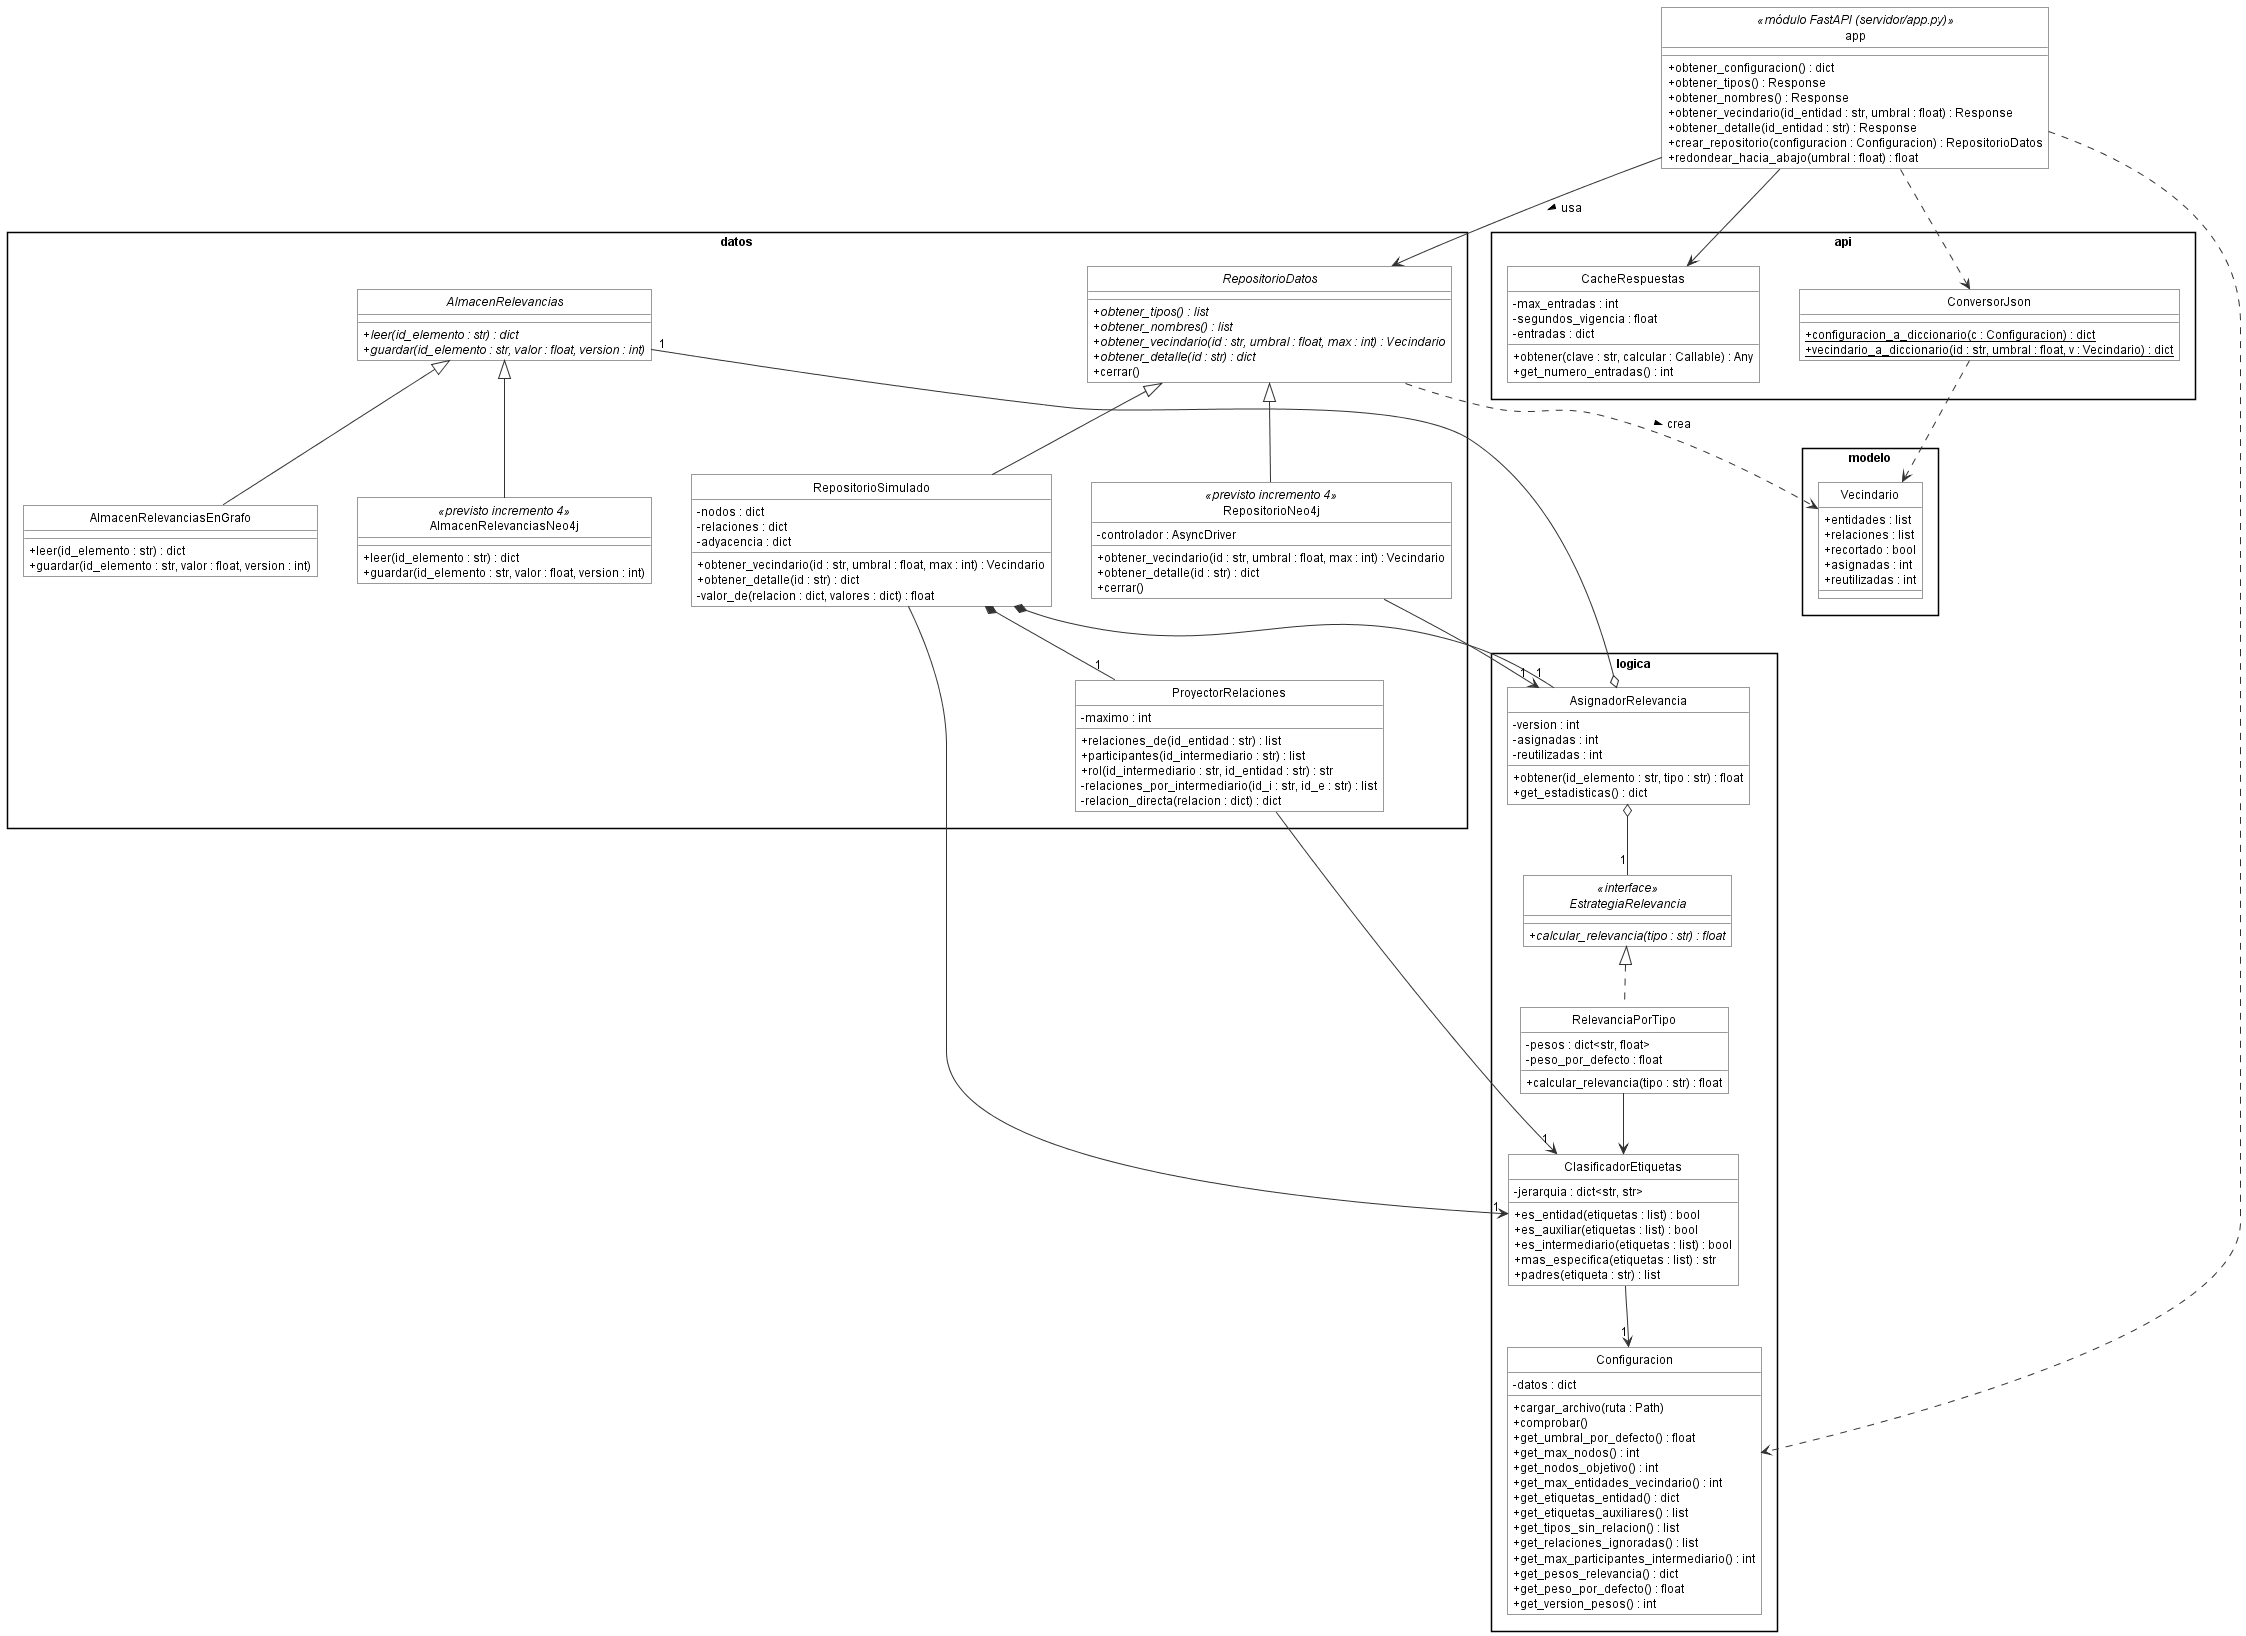

The diagram above was rendered by PlantUML. Its source (embedded in the PNG):
@startuml clases_servidor
' Diagrama de clases de diseño del servidor (Python), con atributos y métodos.
' Privado (__x) → -, público → +. Los miembros de clase se subrayan.
' RepositorioNeo4j es la clase prevista para el incremento 4.
!include estilo.iuml
skinparam nodesep 40
skinparam ranksep 60

class app <<módulo FastAPI (servidor/app.py)>> {
  + obtener_configuracion() : dict
  + obtener_tipos() : Response
  + obtener_nombres() : Response
  + obtener_vecindario(id_entidad : str, umbral : float) : Response
  + obtener_detalle(id_entidad : str) : Response
  + crear_repositorio(configuracion : Configuracion) : RepositorioDatos
  + redondear_hacia_abajo(umbral : float) : float
}

package "api" {
  class CacheRespuestas {
    - max_entradas : int
    - segundos_vigencia : float
    - entradas : dict
    + obtener(clave : str, calcular : Callable) : Any
    + get_numero_entradas() : int
  }
  class ConversorJson {
    + {static} configuracion_a_diccionario(c : Configuracion) : dict
    + {static} vecindario_a_diccionario(id : str, umbral : float, v : Vecindario) : dict
  }
}

package "logica" {
  class Configuracion {
    - datos : dict
    + cargar_archivo(ruta : Path)
    + comprobar()
    + get_umbral_por_defecto() : float
    + get_max_nodos() : int
    + get_nodos_objetivo() : int
    + get_max_entidades_vecindario() : int
    + get_etiquetas_entidad() : dict
    + get_etiquetas_auxiliares() : list
    + get_tipos_sin_relacion() : list
    + get_relaciones_ignoradas() : list
    + get_max_participantes_intermediario() : int
    + get_pesos_relevancia() : dict
    + get_peso_por_defecto() : float
    + get_version_pesos() : int
  }
  class ClasificadorEtiquetas {
    - jerarquia : dict<str, str>
    + es_entidad(etiquetas : list) : bool
    + es_auxiliar(etiquetas : list) : bool
    + es_intermediario(etiquetas : list) : bool
    + mas_especifica(etiquetas : list) : str
    + padres(etiqueta : str) : list
  }
  interface EstrategiaRelevancia <<interface>> {
    + {abstract} calcular_relevancia(tipo : str) : float
  }
  class RelevanciaPorTipo {
    - pesos : dict<str, float>
    - peso_por_defecto : float
    + calcular_relevancia(tipo : str) : float
  }
  class AsignadorRelevancia {
    - version : int
    - asignadas : int
    - reutilizadas : int
    + obtener(id_elemento : str, tipo : str) : float
    + get_estadisticas() : dict
  }
}

package "datos" {
  abstract class RepositorioDatos {
    + {abstract} obtener_tipos() : list
    + {abstract} obtener_nombres() : list
    + {abstract} obtener_vecindario(id : str, umbral : float, max : int) : Vecindario
    + {abstract} obtener_detalle(id : str) : dict
    + cerrar()
  }
  class RepositorioSimulado {
    - nodos : dict
    - relaciones : dict
    - adyacencia : dict
    + obtener_vecindario(id : str, umbral : float, max : int) : Vecindario
    + obtener_detalle(id : str) : dict
    - valor_de(relacion : dict, valores : dict) : float
  }
  class RepositorioNeo4j <<previsto incremento 4>> {
    - controlador : AsyncDriver
    + obtener_vecindario(id : str, umbral : float, max : int) : Vecindario
    + obtener_detalle(id : str) : dict
    + cerrar()
  }
  class ProyectorRelaciones {
    - maximo : int
    + relaciones_de(id_entidad : str) : list
    + participantes(id_intermediario : str) : list
    + rol(id_intermediario : str, id_entidad : str) : str
    - relaciones_por_intermediario(id_i : str, id_e : str) : list
    - relacion_directa(relacion : dict) : dict
  }
  abstract class AlmacenRelevancias {
    + {abstract} leer(id_elemento : str) : dict
    + {abstract} guardar(id_elemento : str, valor : float, version : int)
  }
  class AlmacenRelevanciasEnGrafo {
    + leer(id_elemento : str) : dict
    + guardar(id_elemento : str, valor : float, version : int)
  }
  class AlmacenRelevanciasNeo4j <<previsto incremento 4>> {
    + leer(id_elemento : str) : dict
    + guardar(id_elemento : str, valor : float, version : int)
  }
}

package "modelo" {
  class Vecindario {
    + entidades : list
    + relaciones : list
    + recortado : bool
    + asignadas : int
    + reutilizadas : int
  }
}

app --> RepositorioDatos : usa >
app --> CacheRespuestas
app ..> ConversorJson
app ..> Configuracion
ConversorJson ..> Vecindario

RepositorioDatos <|-- RepositorioSimulado
RepositorioDatos <|-- RepositorioNeo4j
RepositorioDatos ..> Vecindario : crea >

RepositorioSimulado *-- "1" ProyectorRelaciones
RepositorioSimulado *-- "1" AsignadorRelevancia
RepositorioSimulado --> "1" ClasificadorEtiquetas
RepositorioNeo4j --> "1" AsignadorRelevancia
ProyectorRelaciones --> "1" ClasificadorEtiquetas
ClasificadorEtiquetas --> "1" Configuracion

AsignadorRelevancia o-- "1" EstrategiaRelevancia
AsignadorRelevancia o-- "1" AlmacenRelevancias
EstrategiaRelevancia <|.. RelevanciaPorTipo
RelevanciaPorTipo --> ClasificadorEtiquetas
AlmacenRelevancias <|-- AlmacenRelevanciasEnGrafo
AlmacenRelevancias <|-- AlmacenRelevanciasNeo4j
@enduml